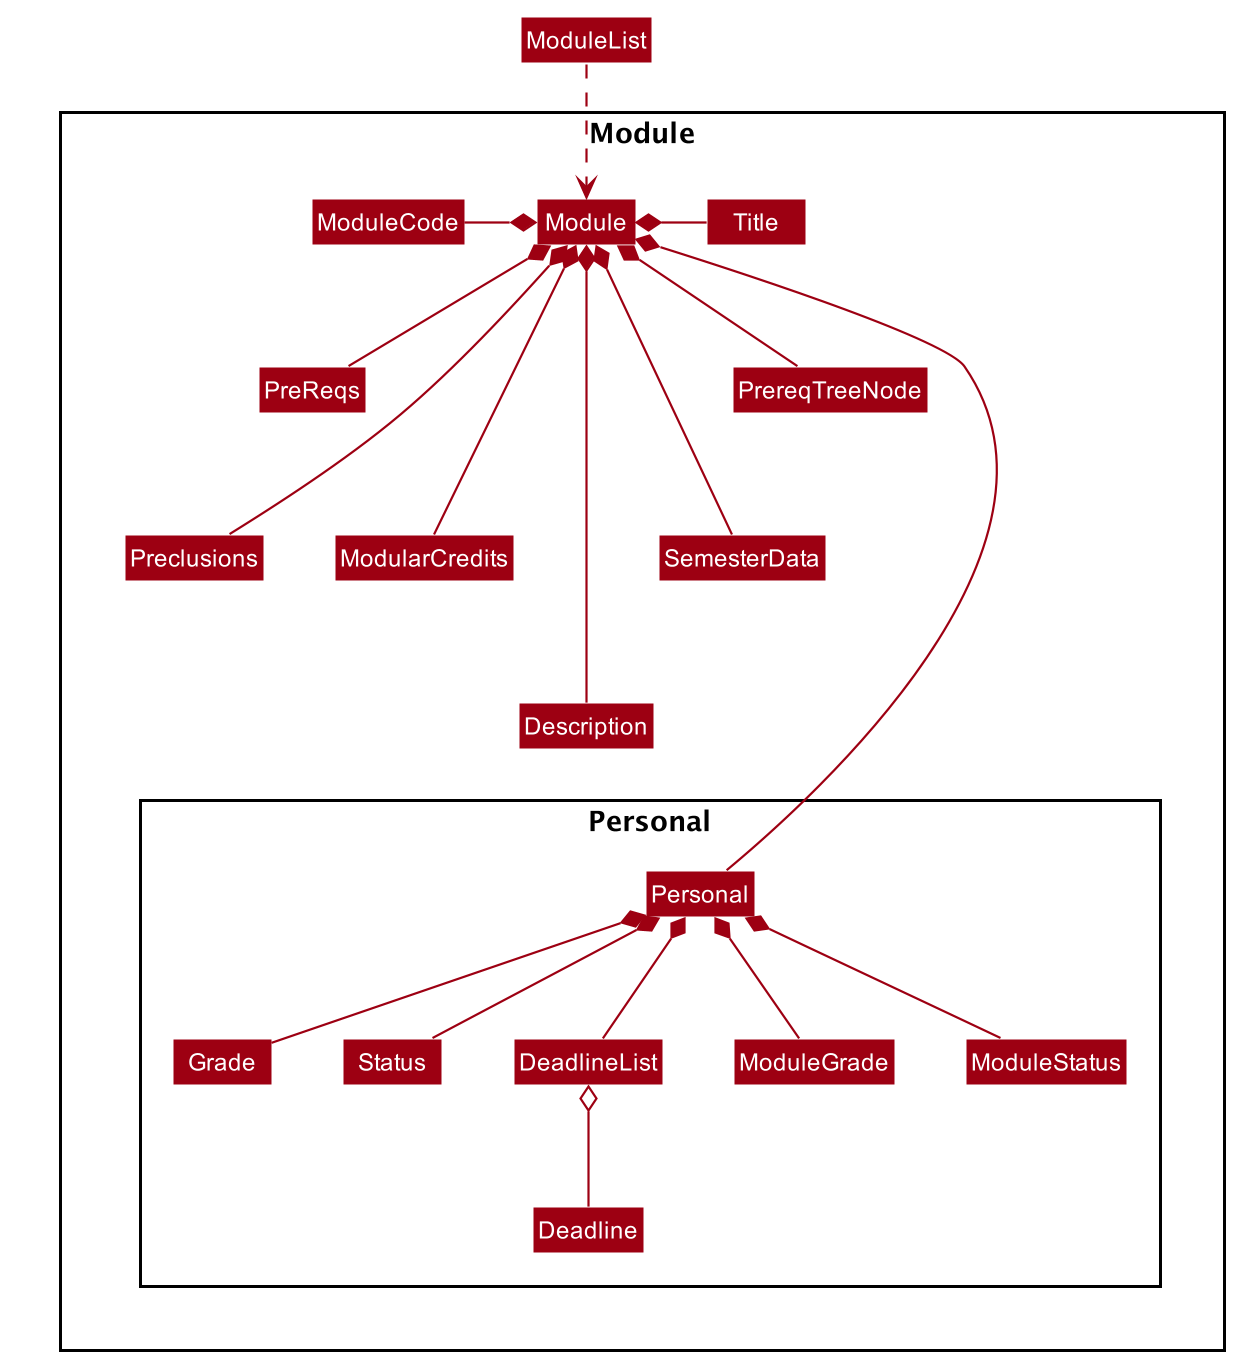

The diagram above was rendered by PlantUML. Its source (embedded in the PNG):
@startuml








skinparam BackgroundColor #FFFFFFF

skinparam Shadowing false

skinparam Class {
    FontColor #FFFFFF
    BorderThickness 1
    BorderColor #FFFFFF
    StereotypeFontColor #FFFFFF
    FontName Arial
}

skinparam Actor {
    BorderColor #000000
    Color #000000
    FontName Arial
}

skinparam Sequence {
    MessageAlign center
    BoxFontSize 15
    BoxPadding 0
    BoxFontColor #FFFFFF
    FontName Arial
}

skinparam Participant {
    FontColor #FFFFFFF
    Padding 20
}

skinparam MinClassWidth 50
skinparam ParticipantPadding 10
skinparam Shadowing false
skinparam DefaultTextAlignment center
skinparam packageStyle Rectangle

hide footbox
hide members
hide circle
skinparam arrowThickness 1.1
skinparam arrowColor #9D0012
skinparam classBackgroundColor #9D0012

Class ModuleList

ModuleList .down.> Module

package Module {
    Class Module
    Class ModuleCode
    Class Title
    Class PreReqs
    Class Preclusions
    Class ModularCredits
    Class Description
    Class SemesterData
    Class PrereqTreeNode

    package Personal {
        Class Personal
        Class Grade
        Class Status
        Class DeadlineList
        Class Deadline
        Enum ModuleGrade
        Enum ModuleStatus
    }
}

Module *-down---- Personal
Module *-left- ModuleCode
Module *-right- Title
Module *-down- PreReqs
Module *-down-- Preclusions
Module *-down-- ModularCredits
Module *-down--- Description
Module *-down-- SemesterData
Module *-down- PrereqTreeNode
Personal *-- Grade
Personal *-- Status
Personal *-- DeadlineList
Personal *-- ModuleGrade
Personal *-- ModuleStatus
DeadlineList o-- Deadline

@enduml